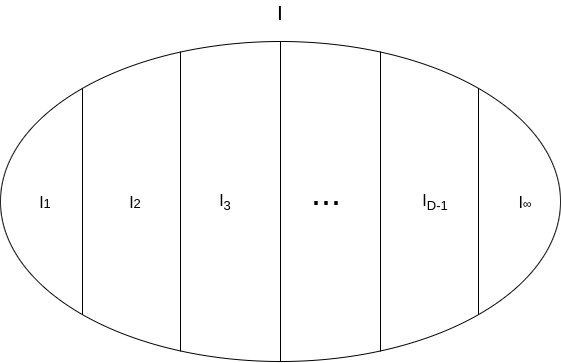

The diagram above was exported from draw.io. Its source (the exported page's mxGraphModel, read from the mxfile embedded in the PNG):
<mxGraphModel dx="530" dy="583" grid="1" gridSize="10" guides="1" tooltips="1" connect="1" arrows="1" fold="1" page="1" pageScale="1" pageWidth="850" pageHeight="1100" background="#ffffff" math="0" shadow="0">
  <root>
    <mxCell id="0" />
    <mxCell id="1" parent="0" />
    <mxCell id="7544a50a0fa38a9d-1" value="" style="ellipse;whiteSpace=wrap;html=1;" parent="1" vertex="1">
      <mxGeometry x="110" y="160" width="560" height="320" as="geometry" />
    </mxCell>
    <mxCell id="7544a50a0fa38a9d-5" value="" style="endArrow=none;html=1;exitX=1;exitY=0;entryX=1;entryY=1;endFill=0;" parent="1" source="7544a50a0fa38a9d-1" target="7544a50a0fa38a9d-1" edge="1">
      <mxGeometry width="50" height="50" relative="1" as="geometry">
        <mxPoint x="540" y="130" as="sourcePoint" />
        <mxPoint x="590" y="80" as="targetPoint" />
      </mxGeometry>
    </mxCell>
    <mxCell id="7544a50a0fa38a9d-6" value="" style="endArrow=none;html=1;exitX=0.5;exitY=0;entryX=0.5;entryY=1;endFill=0;" parent="1" source="7544a50a0fa38a9d-1" target="7544a50a0fa38a9d-1" edge="1">
      <mxGeometry width="50" height="50" relative="1" as="geometry">
        <mxPoint x="480" y="140" as="sourcePoint" />
        <mxPoint x="530" y="90" as="targetPoint" />
      </mxGeometry>
    </mxCell>
    <mxCell id="7544a50a0fa38a9d-7" value="" style="endArrow=none;html=1;exitX=0;exitY=0;entryX=0;entryY=1;endFill=0;" parent="1" source="7544a50a0fa38a9d-1" target="7544a50a0fa38a9d-1" edge="1">
      <mxGeometry width="50" height="50" relative="1" as="geometry">
        <mxPoint x="150" y="110" as="sourcePoint" />
        <mxPoint x="200" y="60" as="targetPoint" />
      </mxGeometry>
    </mxCell>
    <mxCell id="7544a50a0fa38a9d-8" value="" style="endArrow=none;html=1;rounded=0;endFill=0;" parent="1" edge="1">
      <mxGeometry width="50" height="50" relative="1" as="geometry">
        <mxPoint x="490" y="470" as="sourcePoint" />
        <mxPoint x="490" y="170" as="targetPoint" />
      </mxGeometry>
    </mxCell>
    <mxCell id="7544a50a0fa38a9d-9" value="" style="endArrow=none;html=1;rounded=0;endFill=0;" parent="1" edge="1">
      <mxGeometry x="290" y="170" width="50" height="50" as="geometry">
        <mxPoint x="290" y="470" as="sourcePoint" />
        <mxPoint x="290" y="170" as="targetPoint" />
      </mxGeometry>
    </mxCell>
    <mxCell id="7544a50a0fa38a9d-10" value="&lt;font size=&quot;3&quot;&gt;I&lt;/font&gt;&lt;span style=&quot;font-size: 13.3333px&quot;&gt;1&lt;/span&gt;" style="text;html=1;strokeColor=none;fillColor=none;align=center;verticalAlign=middle;whiteSpace=wrap;" parent="1" vertex="1">
      <mxGeometry x="130" y="300" width="50" height="40" as="geometry" />
    </mxCell>
    <mxCell id="7544a50a0fa38a9d-11" value="&lt;font size=&quot;3&quot;&gt;I&lt;/font&gt;&lt;span style=&quot;font-size: 13.3333px&quot;&gt;2&lt;/span&gt;" style="text;html=1;strokeColor=none;fillColor=none;align=center;verticalAlign=middle;whiteSpace=wrap;" parent="1" vertex="1">
      <mxGeometry x="220" y="300" width="50" height="40" as="geometry" />
    </mxCell>
    <mxCell id="7544a50a0fa38a9d-12" value="&lt;font size=&quot;3&quot;&gt;I&lt;sub&gt;3&lt;/sub&gt;&lt;/font&gt;" style="text;html=1;strokeColor=none;fillColor=none;align=center;verticalAlign=middle;whiteSpace=wrap;" parent="1" vertex="1">
      <mxGeometry x="310" y="300" width="50" height="40" as="geometry" />
    </mxCell>
    <mxCell id="7544a50a0fa38a9d-13" value="&lt;font style=&quot;font-size: 36px&quot;&gt;...&lt;/font&gt;" style="text;html=1;strokeColor=none;fillColor=none;align=center;verticalAlign=middle;whiteSpace=wrap;" parent="1" vertex="1">
      <mxGeometry x="410" y="290" width="50" height="40" as="geometry" />
    </mxCell>
    <mxCell id="7544a50a0fa38a9d-14" value="&lt;font size=&quot;3&quot;&gt;I&lt;sub&gt;D-1&lt;/sub&gt;&lt;/font&gt;" style="text;html=1;strokeColor=none;fillColor=none;align=center;verticalAlign=middle;whiteSpace=wrap;" parent="1" vertex="1">
      <mxGeometry x="520" y="300" width="50" height="40" as="geometry" />
    </mxCell>
    <mxCell id="7544a50a0fa38a9d-15" value="&lt;font size=&quot;3&quot;&gt;I&lt;/font&gt;∞" style="text;html=1;strokeColor=none;fillColor=none;align=center;verticalAlign=middle;whiteSpace=wrap;" parent="1" vertex="1">
      <mxGeometry x="610" y="300" width="50" height="40" as="geometry" />
    </mxCell>
    <mxCell id="7544a50a0fa38a9d-16" value="&lt;font style=&quot;font-size: 21px&quot;&gt;I&lt;/font&gt;" style="text;html=1;strokeColor=none;fillColor=none;align=center;verticalAlign=middle;whiteSpace=wrap;fontStyle=0" parent="1" vertex="1">
      <mxGeometry x="370" y="120" width="40" height="20" as="geometry" />
    </mxCell>
  </root>
</mxGraphModel>